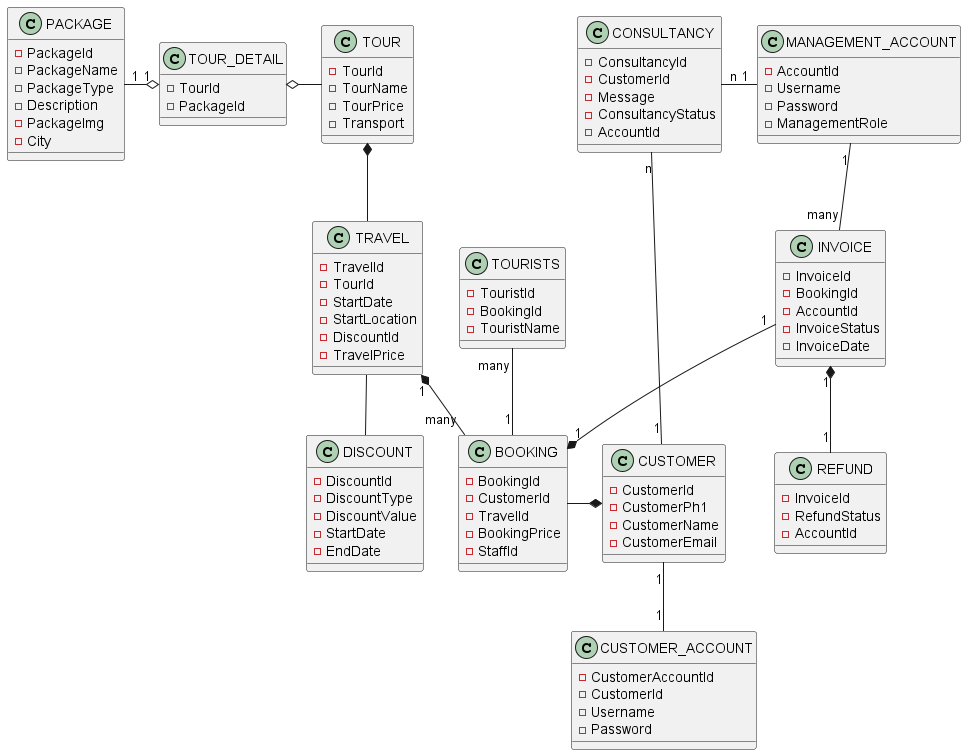

The diagram above was rendered by PlantUML. Its source (embedded in the PNG):
@startuml
class PACKAGE{
    -PackageId
    -PackageName 
    -PackageType
    -Description
    -PackageImg
    -City
}
class TOUR{
    -TourId
    -TourName
    -TourPrice
    -Transport
}
PACKAGE "1" -o "1" TOUR_DETAIL
TOUR_DETAIL o- TOUR
TOUR *-- TRAVEL
class TOUR_DETAIL{
    -TourId
    -PackageId
}
TRAVEL -- DISCOUNT
class TRAVEL{
    -TravelId
    -TourId
    -StartDate
    -StartLocation
    -DiscountId
    -TravelPrice
}
class DISCOUNT{
    -DiscountId
    -DiscountType
    -DiscountValue
    -StartDate
    -EndDate
}
TRAVEL "1" *-- "many" BOOKING
BOOKING -* CUSTOMER
class BOOKING{
    -BookingId
    -CustomerId
    -TravelId
    -BookingPrice
    -StaffId
}
TOURISTS "many" -- "1" BOOKING
class TOURISTS{
    -TouristId
    -BookingId
    -TouristName
}

INVOICE "1" --* "1" BOOKING
class INVOICE{
    -InvoiceId
    -BookingId
    -AccountId
    -InvoiceStatus
    -InvoiceDate
}
INVOICE "1" *-- "1" REFUND
class REFUND{
    -InvoiceId
    -RefundStatus
    -AccountId
}
MANAGEMENT_ACCOUNT "1" -- "many" INVOICE
class MANAGEMENT_ACCOUNT{
    -AccountId
    -Username
    -Password
    -ManagementRole
}

CUSTOMER "1" -- "1" CUSTOMER_ACCOUNT 
class CUSTOMER_ACCOUNT{
    -CustomerAccountId
    -CustomerId
    -Username
    -Password
}
class CUSTOMER {
    -CustomerId
    -CustomerPh1
    -CustomerName
    -CustomerEmail
}
CONSULTANCY "n" -- "1" CUSTOMER
class CONSULTANCY{
    -ConsultancyId
    -CustomerId
    -Message
    -ConsultancyStatus
    -AccountId
}
CONSULTANCY "n" - "1" MANAGEMENT_ACCOUNT
@enduml